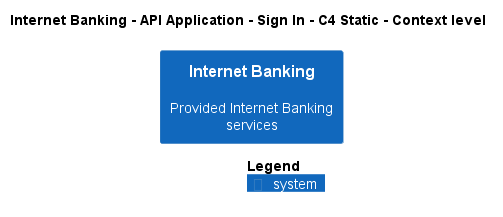

The diagram above was rendered by PlantUML. Its source (embedded in the PNG):
@startuml
!pragma layout smetana
!include ..\..\..\..\..\..\..\.c4s\C4_Context.puml

AddElementTag("c4interflow:lifecycle:new", $bgColor=green, $fontColor=#ffffff, $borderColor=green, $shadowing="False")
AddElementTag("c4interflow:lifecycle:changed", $bgColor=orange, $fontColor=#ffffff, $borderColor=orange, $shadowing="False")
AddElementTag("c4interflow:lifecycle:removed", $bgColor=red, $fontColor=#ffffff, $borderColor=red, $shadowing="False")

AddRelTag("c4interflow:lifecycle:new", $textColor=green, $lineColor=green)
AddRelTag("c4interflow:lifecycle:changed", $textColor=orange, $lineColor=orange)
AddRelTag("c4interflow:lifecycle:removed", $textColor=red, $lineColor=red)

SHOW_PERSON_PORTRAIT()
LAYOUT_TOP_DOWN()

skinparam linetype polyline

title Internet Banking - API Application - Sign In - C4 Static - Context level

System(BigBankPlc.SoftwareSystems.InternetBanking, "Internet Banking", "Provided Internet Banking services")



SHOW_LEGEND()
@enduml